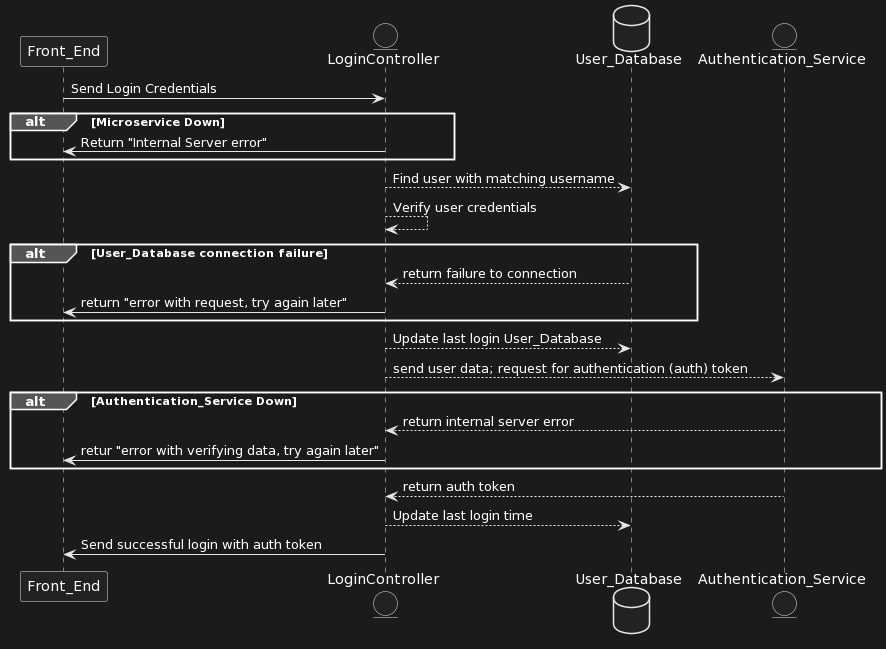

The diagram above was rendered by PlantUML. Its source (embedded in the PNG):
@startuml
participant Front_End
entity LoginController
database User_Database
entity Authentication_Service


Front_End -> LoginController: Send Login Credentials

alt Microservice Down
    LoginController -> Front_End: Return "Internal Server error"
end

LoginController --> User_Database: Find user with matching username
LoginController --> LoginController: Verify user credentials

alt User_Database connection failure
    User_Database --> LoginController: return failure to connection
    LoginController -> Front_End: return "error with request, try again later"
end

LoginController --> User_Database: Update last login User_Database
LoginController --> Authentication_Service: send user data; request for authentication (auth) token

alt Authentication_Service Down
    Authentication_Service --> LoginController: return internal server error
    LoginController -> Front_End: retur "error with verifying data, try again later"
end

Authentication_Service  --> LoginController: return auth token
LoginController --> User_Database: Update last login time
LoginController -> Front_End: Send successful login with auth token
@enduml